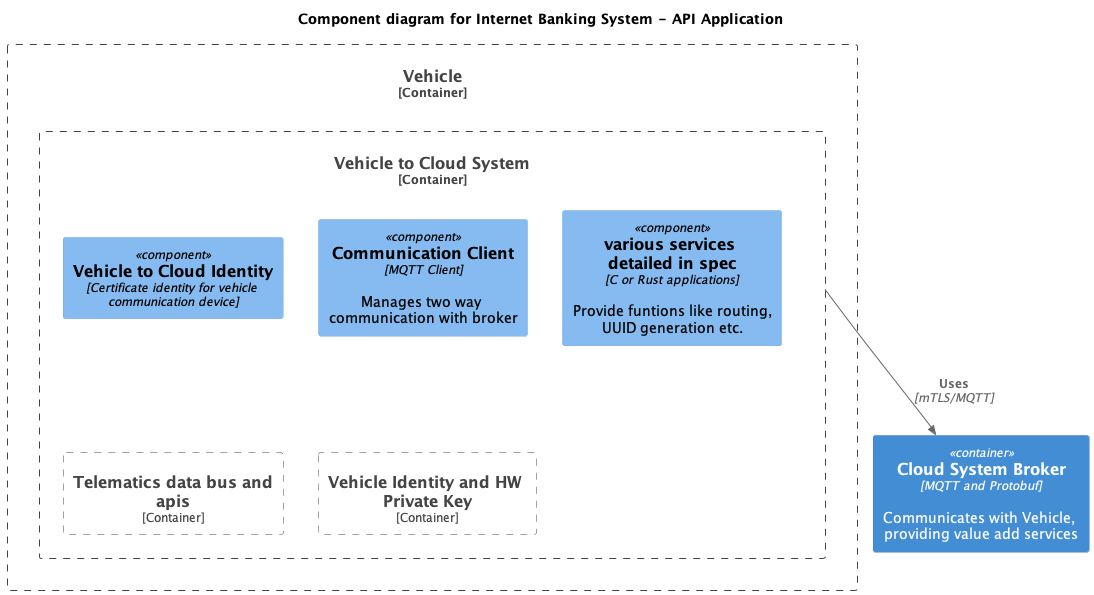

The diagram above was rendered by PlantUML. Its source (embedded in the PNG):
@startuml

!include https://raw.githubusercontent.com/plantuml-stdlib/C4-PlantUML/master/C4_Component.puml
' uncomment the following line and comment the first to use locally
' !include C4_Component.puml

LAYOUT_TOP_DOWN()

title Component diagram for Internet Banking System - API Application

Container(Cloud, "Cloud System Broker", "MQTT and Protobuf", "Communicates with Vehicle, providing value add services")
Container_Boundary(vehicle, "Vehicle") {
Container_Boundary(v2c, "Vehicle to Cloud System") {
    Component(TPM, "Vehicle to Cloud Identity", "Certificate identity for vehicle communication device")
    Component(client, "Communication Client", "MQTT Client", "Manages two way communication with broker")
    Component(services, "various services detailed in spec", "C or Rust applications", "Provide funtions like routing, UUID generation etc.")

Container_Boundary(Bus, "Telematics data bus and apis")
Container_Boundary(HSM, "Vehicle Identity and HW Private Key")
}
}

Rel(v2c, Cloud, "Uses", "mTLS/MQTT")

@enduml